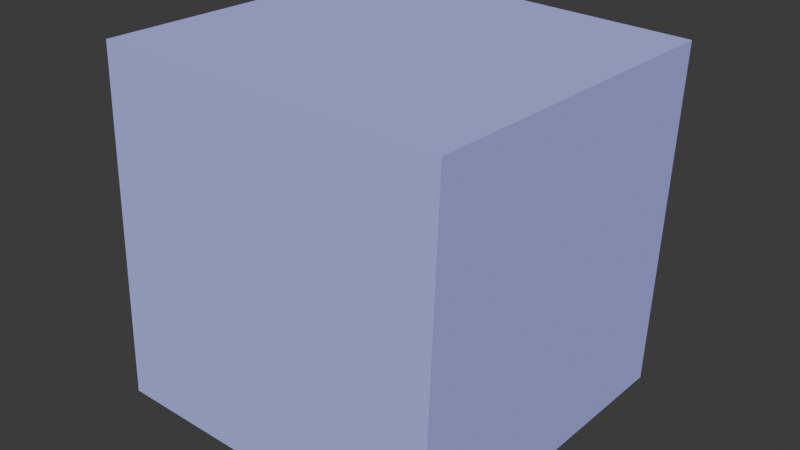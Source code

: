 # Source: Simulations_001.blend  (saved by Blender 4.0.36; exported with 4.5.12 LTS)
import bpy
from mathutils import Matrix  # noqa: F401  (used for matrix-valued properties, if any)

bpy.ops.wm.read_factory_settings(use_empty=True)
scene = bpy.context.scene
scene.name = 'Scene'

# ---- collections
col_collection = bpy.data.collections.new('Collection'); scene.collection.children.link(col_collection)

# ---- materials (node trees are filled in below, after node groups)
mat_colorchangematerial = bpy.data.materials.new('ColorChangeMaterial')
mat_colorchangematerial.use_transparent_shadow = False
mat_colorchangematerial.diffuse_color = (0.4462, 0.4802, 0.9957, 1.0)

# ---- material node trees

# ---- world
world_world = bpy.data.worlds.new('World'); scene.world = world_world
world_world.use_nodes = True; world_world.node_tree.nodes.clear()
_N = world_world.node_tree.nodes; _L = world_world.node_tree.links
n0 = _N.new('ShaderNodeOutputWorld'); n0.name = 'World Output'; n0.location = (300, 300)
n1 = _N.new('ShaderNodeBackground'); n1.name = 'Background'; n1.location = (10, 300)
n1.inputs[0].default_value = (0.05088, 0.05088, 0.05088, 1.0)
_L.new(n1.outputs[0], n0.inputs[0])
n0.is_active_output = True
world_world.color = (0.05088, 0.05088, 0.05088)
world_world.use_sun_shadow = False
world_world.sun_shadow_jitter_overblur = 0.0

# ---- meshes
me_cube_002 = bpy.data.meshes.new('Cube.002')
me_cube_002.from_pydata([(-1.0, -1.0, -1.0), (-1.0, -1.0, 1.0), (-1.0, 1.0, -1.0), (-1.0, 1.0, 1.0), (1.0, -1.0, -1.0), (1.0, -1.0, 1.0), (1.0, 1.0, -1.0), (1.0, 1.0, 1.0)], [(0, 6), (0, 7), (1, 6), (3, 4), (2, 5)], [(0, 1, 3, 2), (2, 3, 7, 6), (6, 7, 5, 4), (4, 5, 1, 0), (2, 6, 4, 0), (7, 3, 1, 5)])
_uv = me_cube_002.uv_layers.new(name='UVMap')
_uv.uv.foreach_set('vector', [0.375, 0.0, 0.625, 0.0, 0.625, 0.25, 0.375, 0.25, 0.375, 0.25, 0.625, 0.25, 0.625, 0.5, 0.375, 0.5, 0.375, 0.5, 0.625, 0.5, 0.625, 0.75, 0.375, 0.75, 0.375, 0.75, 0.625, 0.75, 0.625, 1.0, 0.375, 1.0, 0.125, 0.5, 0.375, 0.5, 0.375, 0.75, 0.125, 0.75, 0.625, 0.5, 0.875, 0.5, 0.875, 0.75, 0.625, 0.75])
me_cube_002.materials.append(mat_colorchangematerial)
me_cube_002.update()

# ---- objects
ob_complexanimatedcube = bpy.data.objects.new('ComplexAnimatedCube', me_cube_002)

# ---- transforms, parenting, visibility, modifiers, constraints
ob_complexanimatedcube.location = (0.0, 0.0, 0.0)
ob_complexanimatedcube.rotation_euler = (-0.02232, 0.01967, -0.002981)
ob_complexanimatedcube.scale = (1.004, 1.004, 1.004)

# ---- collection membership
col_collection.objects.link(ob_complexanimatedcube)

# ---- scene / render settings (as saved in the file)
scene.frame_start = 1; scene.frame_end = 180; scene.frame_set(1)
scene.render.engine = 'BLENDER_EEVEE_NEXT'
scene.render.fps = 30
scene.cycles.sampling_pattern = 'TABULATED_SOBOL'
bpy.context.view_layer.update()

# ---- added for rendering (the .blend has no active camera and no usable light): camera, sun
cam_auto = bpy.data.cameras.new('AutoCamera')
cam_auto.lens = 50.0
cam_auto.sensor_width = 36.0
cam_auto.clip_end = 1000.0
ob_auto_camera = bpy.data.objects.new('AutoCamera', cam_auto)
scene.collection.objects.link(ob_auto_camera)
ob_auto_camera.location = (3.31455, -3.97746, 2.65164)
ob_auto_camera.rotation_euler = (1.09748, -7.21219e-08, 0.694738)
scene.camera = ob_auto_camera
light_auto_sun = bpy.data.lights.new('AutoSun', 'SUN')
light_auto_sun.energy = 3.0
light_auto_sun.angle = 0.0523599
ob_auto_sun = bpy.data.objects.new('AutoSun', light_auto_sun)
scene.collection.objects.link(ob_auto_sun)
ob_auto_sun.rotation_euler = (0.872665, 0.174533, 0.523599)
bpy.context.view_layer.update()
